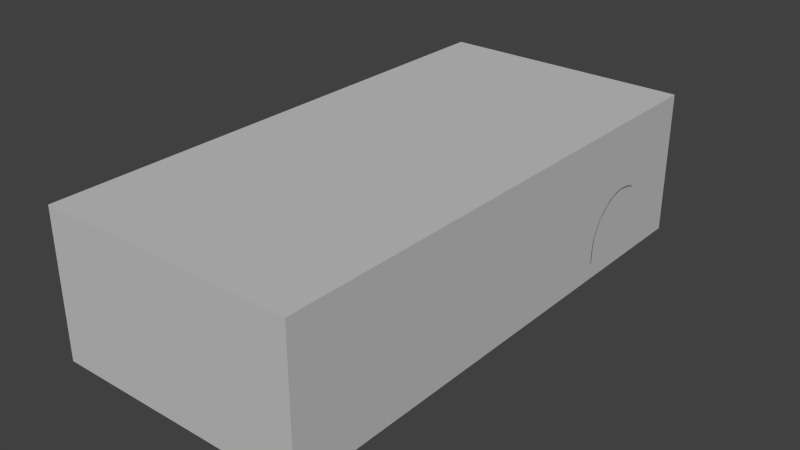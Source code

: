 # Source: car4.blend  (saved by Blender 2.79.0; exported with 4.5.12 LTS)
import bpy
from mathutils import Matrix  # noqa: F401  (used for matrix-valued properties, if any)

bpy.ops.wm.read_factory_settings(use_empty=True)
scene = bpy.context.scene
scene.name = 'Scene'

# ---- collections
col_collection_1 = bpy.data.collections.new('Collection 1'); scene.collection.children.link(col_collection_1)

# ---- materials (node trees are filled in below, after node groups)
mat_material___eeeeee = bpy.data.materials.new('Material [#eeeeee]')
mat_material___eeeeee.alpha_threshold = 0.0
mat_material___eeeeee.use_transparent_shadow = False
mat_material___eeeeee.diffuse_color = (0.5488, 0.5488, 0.5488, 1.0)
mat_material___eeeeee.roughness = 0.5
mat_other___ffff00 = bpy.data.materials.new('other [#FFFF00]')
mat_other___ffff00.alpha_threshold = 0.0
mat_other___ffff00.use_transparent_shadow = False
mat_other___ffff00.diffuse_color = (0.8, 0.7246, 0.3039, 1.0)
mat_other___ffff00.roughness = 0.5
mat_other___ffff00.specular_intensity = 0.0
mat_metal___dddddd = bpy.data.materials.new('metal [#dddddd]')
mat_metal___dddddd.alpha_threshold = 0.0
mat_metal___dddddd.use_transparent_shadow = False
mat_metal___dddddd.diffuse_color = (0.3335, 0.3708, 0.3931, 1.0)
mat_metal___dddddd.roughness = 0.5
mat_metal___dddddd.specular_intensity = 1.0

# ---- material node trees

# ---- world
world_world = bpy.data.worlds.new('World'); scene.world = world_world
world_world.color = (0.05088, 0.05088, 0.05088)
world_world.use_sun_shadow = False
world_world.sun_shadow_jitter_overblur = 0.0
world_world.cycles.sampling_method = 'NONE'
world_world.cycles.sample_map_resolution = 256

# ---- meshes
me_circle_000 = bpy.data.meshes.new('Circle.000')
me_circle_000.from_pydata([(-0.8789, -1.81, -0.1976), (-0.8789, -1.81, 0.7895), (-0.8789, 1.796, 0.7895), (-0.8789, 1.796, -0.1976), (0.8789, -1.81, -0.1976), (0.8789, -1.81, 0.7895), (0.8789, 1.796, 0.7895), (0.8789, 1.796, -0.1976)], [], [(1, 3, 0), (2, 6, 7), (2, 7, 3), (3, 7, 4), (3, 4, 0), (7, 6, 5), (7, 5, 4), (4, 5, 1), (4, 1, 0), (5, 6, 2), (1, 2, 3), (5, 2, 1)])
me_circle_000.materials.append(mat_material___eeeeee)
me_circle_000.materials.append(mat_other___ffff00)
me_circle_000.materials.append(mat_metal___dddddd)
me_circle_000.use_remesh_preserve_volume = False
me_circle_000.use_remesh_preserve_attributes = False
me_circle_000.use_mirror_vertex_groups = False
me_circle_000.auto_texspace = False
me_circle_000.update()
me_circle_001 = bpy.data.meshes.new('Circle.001')
me_circle_001.from_pydata([(0.8426, -0.9675, 0.3357), (0.8426, -1.108, 0.3363), (0.8426, -1.263, 0.2571), (0.8426, -1.323, 0.1885), (0.8222, -1.376, -0.1783), (0.8438, -0.6994, 0.04228), (0.8426, -0.7518, 0.1906), (0.8426, -0.8446, 0.2835), (0.8079, 0.5149, 0.3487), (-0.0001149, -0.9952, 0.3651), (-0.0005289, -1.245, 0.3225), (0.2924, -1.799, 0.05741), (0.8426, -1.371, 0.05535), (0.8752, 1.507, 0.1449), (0.8789, 0.8658, 0.04974), (0.8789, 1.438, 0.2416), (0.8789, 1.323, 0.314), (0.8789, 1.195, 0.3391), (0.8789, 0.961, 0.2353), (0.8789, 0.8863, 0.1262), (-3.822e-06, -0.2315, 0.691), (1.403e-06, 0.06542, 0.7716), (-5.145e-05, 0.2582, 0.7895), (-6.182e-06, 0.6516, 0.7649), (0.7769, 0.7884, 0.4044), (0.7554, -0.1748, 0.3434), (0.7824, 0.9996, 0.4272), (-1.465e-05, -1.81, 0.05629), (0.8789, 0.8606, -0.08541), (0.8489, 0.9355, 0.2613), (0.8457, 1.558, 0.06898), (0.7635, 0.2414, 0.356), (0.376, 0.06826, 0.7583), (0.7898, -1.476, -0.1774), (0.7656, -1.551, -0.1895), (-0.0004003, -1.453, 0.2755), (-0.0002718, -1.615, 0.229), (-0.0001432, -1.746, 0.1719), (0.2919, -0.9703, 0.3658), (0.2919, -1.238, 0.3236), (0.292, -1.447, 0.2755), (0.2921, -1.607, 0.229), (0.2923, -1.739, 0.1719), (0.8344, -1.376, -0.08966), (0.8438, -0.6927, -0.06798), (0.1242, -0.9952, 0.3651), (0.5923, -0.8018, 0.3658), (0.6812, -0.6576, 0.3658), (0.7226, -0.3965, 0.3527), (0.7915, -0.6576, 0.3527), (0.805, -0.8347, 0.3663), (0.7928, 0.5149, 0.3638), (0.8142, -0.1748, -0.06798), (0.8223, 0.2414, -0.06798), (0.7637, -0.5778, 0.3569), (0.7816, -0.3965, 0.3357), (0.7336, -0.1748, 0.351), (0.744, 0.2414, 0.3586), (0.7554, -0.3965, 0.3467), (0.7872, -0.5778, 0.3458), (0.7908, -0.9638, 0.3773), (0.8125, -0.9638, 0.3686), (0.8301, -0.9638, 0.3508), (0.7939, -1.111, 0.3682), (0.8164, -1.111, 0.3596), (0.8313, -1.111, 0.3499), (0.6885, -1.571, 0.1724), (0.7709, 0.5149, 0.3741), (0.7843, 0.2414, 0.3457), (0.7848, -0.8347, 0.3773), (0.7301, -0.9638, 0.3773), (0.7158, -1.111, 0.3682), (0.798, 0.6516, 0.379), (0.8377, -1.273, 0.2697), (0.8368, -1.399, 0.05632), (0.8268, -0.6823, 0.04415), (0.8266, -0.7374, 0.1999), (0.8286, -0.8347, 0.2974), (0.841, -0.6734, -0.06798), (0.8322, -0.6756, -0.0231), (0.837, -1.337, 0.1978), (0.8153, -1.411, -0.1783), (0.8279, -0.5778, -0.06798), (0.8197, -0.3965, -0.06798), (0.7951, 0.2414, 0.04922), (0.787, -0.1748, 0.04922), (0.7925, -0.3965, 0.04922), (0.8007, -0.5778, 0.04922), (0.8087, -0.6375, 0.04922), (0.8116, -0.7041, 0.2195), (0.833, -0.6275, -0.06798), (0.8166, -0.63, -0.0192), (0.7778, 0.05977, 0.3396), (0.7971, -0.1748, -0.0192), (0.8027, -0.3965, -0.0192), (0.8109, -0.5778, -0.0192), (0.8053, 0.2414, -0.0192), (0.6972, -1.596, 0.1466), (0.6237, -1.675, 0.1454), (0.6159, -1.639, 0.1706), (0.5886, -1.519, 0.2259), (-8.535e-05, -1.783, 0.1468), (0.2923, -1.776, 0.1468), (0.4885, -1.232, 0.314), (0.4929, -1.424, 0.2637), (-0.0002075, -1.681, 0.2033), (0.5104, -1.625, 0.2019), (0.2922, -1.673, 0.2033), (0.4885, -0.9782, 0.3614), (0.7181, -0.9638, 0.3735), (0.6951, -1.111, 0.3613), (0.7009, -0.9638, 0.3643), (0.688, -0.9638, 0.3614), (0.6736, -1.111, 0.3555), (0.2919, -0.9882, 0.3632), (0.4885, -1.111, 0.3481), (0.5013, -1.566, 0.223), (0.7963, -1.48, 0.129), (0.7872, -1.472, 0.1466), (0.6022, -1.574, 0.2019), (0.5196, -1.69, 0.1706), (0.2919, -1.113, 0.3434), (-0.0003219, -1.12, 0.3438), (0.7409, -0.8347, 0.3773), (0.7288, -0.8347, 0.376), (0.714, -0.8347, 0.3679), (0.7012, -0.8347, 0.3648), (0.7546, -0.7374, 0.3706), (0.7314, -0.7374, 0.3689), (0.7218, -0.7365, 0.367), (0.7703, -0.6576, 0.3638), (0.7761, -0.1748, 0.3352), (0.7918, 0.2414, 0.2135), (0.7836, -0.1748, 0.2033), (0.7891, -0.3965, 0.2069), (0.7974, -0.5778, 0.213), (0.4885, -0.8864, 0.3658), (0.3902, -0.9355, 0.3658), (0.7627, -0.6576, 0.3638), (0.5852, -1.23, 0.323), (0.5852, -1.111, 0.3487), (0.5883, -0.971, 0.3614), (0.5903, -0.8347, 0.366), (0.75, -0.5778, 0.3569), (0.741, -0.6576, 0.3648), (0.703, -0.5778, 0.3627), (0.6507, -0.7244, 0.3658), (0.1242, -0.2315, 0.691), (0.376, -0.2144, 0.691), (0.4743, -0.1765, 0.6884), (0.5984, 0.05977, 0.691), (0.6115, 0.2647, 0.6957), (0.8789, 0.8606, -0.06798), (0.8512, 0.837, 0.04922), (0.8592, 0.8301, -0.06798), (0.8547, 0.8301, -0.0192), (0.8322, 0.7884, 0.04922), (0.8472, 0.7884, -0.06798), (0.8363, 0.7884, -0.0192), (0.8146, 0.5149, -0.0192), (0.8044, 0.5149, 0.04922), (0.8316, 0.5149, -0.06798), (0.8011, 0.5149, 0.2135), (0.8289, 0.7884, 0.2135), (0.2919, -0.225, 0.691), (0.1242, 0.06542, 0.7716), (0.1241, 0.2582, 0.7895), (0.1241, 0.6516, 0.7653), (0.2919, 0.0719, 0.764), (0.2918, 0.2647, 0.7818), (0.2919, 0.6516, 0.7601), (0.378, 0.2647, 0.7705), (0.5143, 0.2647, 0.7389), (0.5095, 0.06317, 0.7308), (0.6131, 0.3898, 0.6924), (0.7805, 1.196, 0.4395), (0.8086, 0.9996, 0.4161), (0.8093, 1.196, 0.4289), (0.8347, 1.196, 0.402), (0.8466, 1.195, 0.3694), (0.8476, 1.334, 0.342), (0.8487, 1.454, 0.2629), (0.8225, -0.7051, -0.1663), (0.848, 0.8518, 0.1369), (0.8225, -0.7051, -0.1852), (0.8059, -0.6927, -0.1908), (0.8438, -0.7051, -0.08541), (0.8438, -0.7051, -0.06798), (0.8344, -1.364, -0.08966), (0.8427, -1.36, 0.05271), (0.8427, -0.8516, 0.2731), (0.8427, -0.7621, 0.1836), (0.8438, -0.7116, 0.04059), (0.8222, -1.364, -0.1783), (0.8427, -1.313, 0.1814), (0.833, 0.9071, 0.2892), (0.8325, 1.348, 0.3784), (0.8275, 1.48, 0.291), (0.7697, 1.348, 0.4399), (0.7967, 1.348, 0.4239), (0.8233, 1.348, 0.3975), (0.76, 1.48, 0.4351), (0.7887, 1.48, 0.4115), (0.8131, 1.48, 0.3749), (0.7495, 1.56, 0.4286), (0.7785, 1.564, 0.3955), (0.8012, 1.566, 0.3501), (0.8487, 1.536, 0.1452), (0.8716, 1.532, 0.06932), (0.679, 1.614, 0.4489), (0.378, 1.66, 0.4942), (0.378, 1.695, 0.4867), (1.091e-05, 1.673, 0.4992), (1.091e-05, 1.708, 0.4944), (0.779, 1.651, 0.1244), (0.8185, 1.566, 0.2751), (0.1242, 1.721, 0.3455), (0.5342, 1.652, 0.479), (0.8455, 1.537, -0.1513), (0.8297, 1.566, 0.1773), (0.6411, -0.4884, 0.461), (0.7467, 1.196, 0.4434), (0.7392, 1.348, 0.4467), (0.5311, 1.574, 0.4843), (-2.949e-05, 0.5149, 0.7819), (0.1241, 0.5149, 0.7819), (0.2919, 0.5149, 0.7742), (-4.047e-05, 0.3898, 0.7889), (0.2918, 0.3898, 0.7813), (0.1241, 0.3898, 0.7889), (-1.21e-06, -0.08303, 0.734), (0.1242, -0.08303, 0.734), (0.2919, -0.07656, 0.7302), (0.376, -0.07307, 0.7273), (0.6131, 0.5149, 0.6887), (0.378, 0.3898, 0.7699), (0.5134, 0.3898, 0.7404), (0.378, 0.5149, 0.7629), (0.5164, 0.5149, 0.7333), (0.613, 0.6516, 0.6791), (0.0, 0.7884, 0.7425), (0.1242, 0.7884, 0.7425), (0.6176, 0.7884, 0.6611), (0.5151, 0.6516, 0.7198), (0.5151, 0.7884, 0.6989), (0.2919, 0.7884, 0.7391), (0.378, 0.6516, 0.749), (0.378, 0.7884, 0.7298), (1.091e-05, 1.589, 0.504), (0.378, 1.579, 0.499), (0.6217, 1.196, 0.5211), (0.627, 1.48, 0.4736), (0.6256, 1.348, 0.4861), (0.6195, 0.9996, 0.5981), (0.5095, -0.06413, 0.7062), (0.7467, 0.9996, 0.433), (0.7467, 0.7884, 0.4107), (0.7467, 0.5149, 0.3765), (0.7598, 0.05977, 0.3484), (0.8031, 0.7884, 0.3934), (0.8182, 0.05977, -0.06798), (0.7402, 0.05977, 0.3523), (0.791, 0.05977, 0.04922), (0.8012, 0.05977, -0.0192), (0.7853, 0.05977, 0.2084), (0.7786, 1.545, -0.1536), (0.6035, -0.07365, 0.6377), (0.5151, 1.196, 0.5589), (0.7062, 1.559, 0.4519), (0.5151, 1.348, 0.5152), (0.5151, 0.9996, 0.6358), (0.5151, 1.48, 0.4944), (0.7304, 1.48, 0.4506), (0.6727, -0.4284, 0.4579), (0.5941, -0.3152, 0.5693), (0.6273, -0.264, 0.5661), (0.551, -0.1963, 0.6514), (0.5838, -0.1406, 0.6482), (0.694, -0.533, 0.3912), (0.6692, -0.6068, 0.3944), (0.7079, -0.5416, 0.3607), (0.5783, -0.07365, 0.6696), (0.5169, -0.175, 0.6745), (0.6428, 0.7884, 0.6292), (0.6655, 0.7884, 0.5758), (0.6652, 1.348, 0.4698), (0.6594, 1.196, 0.4909), (0.6412, 1.196, 0.5097), (0.6444, 0.9996, 0.5785), (0.6667, 0.9996, 0.5393), (0.729, 0.9996, 0.4411), (0.729, 0.7884, 0.4222), (0.7126, 0.9996, 0.4612), (0.7126, 0.7884, 0.453), (0.729, 1.196, 0.4472), (0.7216, 1.348, 0.4518), (0.7115, 1.196, 0.4542), (0.6236, 0.05977, 0.6591), (1.091e-05, 1.48, 0.5119), (0.378, 1.48, 0.5061), (0.6367, 0.2647, 0.6638), (0.6382, 0.3898, 0.6606), (0.6382, 0.5149, 0.6568), (0.6382, 0.6516, 0.6472), (0.1242, 1.706, 0.4936), (0.7931, 1.639, 0.01269), (0.1242, 1.671, 0.4994), (0.1242, 1.586, 0.5042), (0.2919, 1.665, 0.4972), (0.2919, 1.581, 0.502), (0.2919, 1.7, 0.4899), (0.8045, 1.616, 0.1543), (0.2919, 1.48, 0.5095), (0.6803, 1.48, 0.463), (0.1242, 1.48, 0.5111), (0.7266, 1.615, 0.4185), (0.7576, 1.617, 0.3754), (0.7782, 1.619, 0.3216), (0.7953, 1.619, 0.2521), (0.705, 1.649, 0.4087), (0.7321, 1.652, 0.3572), (0.7502, 1.654, 0.294), (0.7648, 1.655, 0.2232), (0.6245, 1.684, 0.4352), (0.6686, 1.683, 0.3973), (0.7016, 1.683, 0.3427), (0.7421, 1.68, 0.2047), (0.7259, 1.682, 0.2747), (0.5792, 1.686, 0.4604), (0.5349, 1.689, 0.4721), (0.627, 1.565, 0.4683), (0.5765, 1.65, 0.4654), (0.627, 1.613, 0.4616), (1.091e-05, 1.723, 0.3463), (0.3844, 1.71, 0.3386), (0.7584, 1.676, 0.107), (0.8205, 1.607, 0.04599), (0.7741, 1.664, -0.00138), (0.8031, 1.612, -0.1341), (0.8172, 1.575, -0.1454), (0.7889, 1.64, -0.1081), (0.2919, 1.715, 0.3419), (0.6058, -0.1555, 0.6168), (0.378, 1.728, 0.3087), (1.091e-05, 1.741, 0.3012), (0.2919, 1.733, 0.3049), (0.1242, 1.739, 0.3004), (0.6545, 1.647, 0.442), (0.378, 1.763, 0.2955), (1.091e-05, 1.78, 0.2838), (0.2919, 1.772, 0.2875), (0.1242, 1.778, 0.283), (0.5347, 1.737, 0.3305), (0.4618, 1.72, 0.319), (0.4606, 1.752, 0.3094), (0.378, 1.763, 0.107), (1.091e-05, 1.78, 0.1114), (0.2919, 1.772, 0.107), (0.1242, 1.778, 0.1106), (0.4467, 1.752, 0.107), (0.6666, 1.701, 0.107), (0.5153, 1.739, 0.107), (0.5336, 1.739, 0.2984), (0.6822, 1.694, 0.2747), (0.4593, 1.752, 0.2979), (0.378, 1.763, 0.2047), (0.4467, 1.752, 0.2047), (0.2919, 1.772, 0.2047), (1.091e-05, 1.78, 0.2047), (0.1242, 1.778, 0.2047), (0.6735, 1.697, 0.2047), (0.5238, 1.739, 0.2047), (0.6619, 1.704, -0.0473), (0.5153, 1.755, 0.005006), (0.378, 1.779, 0.02335), (1.091e-05, 1.796, 0.02688), (0.2919, 1.788, 0.02516), (0.1242, 1.794, 0.02626), (0.5153, 1.755, -0.01159), (0.378, 1.779, 0.006752), (1.091e-05, 1.796, 0.01029), (0.2919, 1.788, 0.008568), (0.1242, 1.794, 0.009667), (0.6619, 1.704, -0.0639), (0.4467, 1.77, 0.01677), (0.4467, 1.77, 0.0001706), (0.5919, 1.732, -0.01829), (0.5919, 1.732, -0.03489), (0.5956, 1.723, 0.107), (0.6076, 1.719, 0.2866), (0.6015, 1.721, 0.2047), (0.5153, 1.729, -0.01159), (0.378, 1.75, 0.006752), (1.091e-05, 1.767, 0.01029), (0.2919, 1.759, 0.008568), (0.1242, 1.765, 0.009667), (0.6619, 1.683, -0.0639), (0.4467, 1.742, 0.0001706), (0.5919, 1.706, -0.03489), (0.5192, 1.554, -0.1035), (0.3819, 1.554, -0.06714), (0.0, 1.554, -0.06714), (0.3819, 1.359, -0.1312), (0.128, 1.554, -0.06714), (0.6657, 1.554, -0.1459), (0.4505, 1.554, -0.07692), (0.5957, 1.554, -0.1294), (0.7752, 0.6516, 0.3901), (0.8066, -0.6576, 0.3376), (0.8237, 0.6516, -0.0192), (0.8385, 0.6516, -0.06798), (0.811, 0.6516, 0.2135), (0.8151, 0.6516, 0.04922), (0.7467, 0.6516, 0.3936), (0.729, 0.6516, 0.4071), (0.7126, 0.6516, 0.4404), (0.6609, 0.6516, 0.5938), (0.5352, 1.708, 0.3378), (0.5941, 1.718, 0.3562), (-0.0003792, 1.764, 0.1114), (0.2915, 1.756, 0.107), (0.1238, 1.763, 0.1106), (0.2915, 1.756, 0.2047), (-0.0003792, 1.764, 0.2047), (0.1238, 1.763, 0.2047), (0.8438, 1.547, -0.04232), (0.8214, 1.591, -0.0497), (0.7832, 1.655, -0.05472), (0.7982, 1.629, -0.05468), (0.8628, 1.537, -0.04101), (1.091e-05, 1.708, 0.4083), (0.5943, 1.695, 0.3612), (1.091e-05, 1.701, 0.4643), (0.385, 1.688, 0.4567), (0.3859, 1.695, 0.4006), (0.2919, 1.693, 0.4599), (0.2919, 1.7, 0.4038), (0.1242, 1.706, 0.4075), (0.1242, 1.699, 0.4636), (0.1461, -1.745, 0.1719), (0.1459, -1.613, 0.229), (0.1458, -1.452, 0.2755), (0.1457, -1.244, 0.3231), (0.1458, -1.119, 0.3436), (0.1461, -1.782, 0.1468), (0.146, -1.679, 0.2033), (0.6957, -1.638, -0.1891), (0.1462, -1.806, 0.05686), (0.1231, 0.7842, 0.7275), (0.0, 0.7842, 0.7275), (0.2909, 0.7842, 0.7241), (0.377, 0.7842, 0.7148), (0.514, 0.7842, 0.6839), (0.514, 1.192, 0.5439), (0.514, 1.344, 0.5002), (0.514, 0.9955, 0.6208), (0.514, 1.476, 0.4794), (0.2909, 1.476, 0.4945), (0.377, 1.476, 0.4911), (0.1231, 0.9955, 0.6685), (8.516e-07, 0.9955, 0.6685), (0.2909, 0.9955, 0.661), (0.377, 0.9955, 0.6518), (0.1231, 1.192, 0.5875), (8.516e-07, 1.192, 0.5875), (0.2909, 1.192, 0.5841), (0.377, 1.192, 0.5748), (0.1231, 1.344, 0.5246), (0.2909, 1.344, 0.5246), (8.516e-07, 1.344, 0.5246), (0.377, 1.344, 0.5195), (0.1231, 1.476, 0.4961), (-3.406e-06, 1.476, 0.4969), (-0.0001149, -0.9829, 0.353), (-3.822e-06, -0.2398, 0.6701), (0.2948, -0.9586, 0.3537), (0.1242, -0.9829, 0.353), (0.5871, -0.7947, 0.3537), (0.4861, -0.8771, 0.3537), (0.3904, -0.9248, 0.3537), (0.6439, -0.7194, 0.3537), (0.1242, -0.2398, 0.6701), (0.3766, -0.2232, 0.6701), (0.4723, -0.1863, 0.6701), (0.2948, -0.2335, 0.6701), (0.6345, -0.4898, 0.4463), (0.5888, -0.3212, 0.5517), (0.5469, -0.2055, 0.6315), (0.6619, -0.605, 0.3815), (0.5137, -0.1848, 0.6541), (0.729, 0.5149, 0.39), (0.716, -0.1748, 0.3597), (0.7226, 0.05977, 0.3619), (0.7274, 0.2414, 0.3709), (0.5895, -0.07365, 0.6377), (0.6588, -0.4284, 0.4579), (0.6133, -0.264, 0.5661), (0.68, -0.533, 0.3912), (0.6939, -0.5416, 0.3607), (0.6096, 0.05977, 0.6591), (0.6227, 0.2647, 0.6638), (0.6243, 0.3898, 0.6606), (0.6243, 0.5149, 0.6568), (0.5918, -0.1555, 0.6168), (0.7151, 0.5149, 0.39), (0.8284, -0.1748, -0.08541), (0.8366, 0.2414, -0.08541), (0.8459, -0.6734, -0.08541), (0.8422, -0.5778, -0.08541), (0.834, -0.3965, -0.08541), (0.8438, -0.6275, -0.08541), (0.8718, 0.8301, -0.08541), (0.8615, 0.7884, -0.08541), (0.8459, 0.5149, -0.08541), (0.8325, 0.05977, -0.08541), (0.8528, 0.6516, -0.08541), (0.8117, -0.1748, -0.1303), (0.8199, 0.2414, -0.1303), (0.8225, -0.6927, -0.1852), (0.8255, -0.5778, -0.1303), (0.8172, -0.3965, -0.1303), (0.8225, -0.6927, -0.1663), (0.8568, 0.8301, -0.1303), (0.8448, 0.7884, -0.1303), (0.8292, 0.5149, -0.1303), (0.8158, 0.05977, -0.1303), (0.836, 0.6516, -0.1303), (0.8071, -0.1748, -0.1663), (0.8153, 0.2414, -0.1663), (0.8209, -0.5778, -0.1663), (0.8127, -0.3965, -0.1663), (0.827, -0.6927, -0.1303), (0.8522, 0.8301, -0.1663), (0.8402, 0.7884, -0.1663), (0.8246, 0.5149, -0.1663), (0.8112, 0.05977, -0.1663), (0.8315, 0.6516, -0.1663), (0.8071, -0.1748, -0.1852), (0.8153, 0.2414, -0.1852), (0.8291, -0.6734, -0.1303), (0.8209, -0.5778, -0.1852), (0.8127, -0.3965, -0.1852), (0.8246, -0.6734, -0.1663), (0.8522, 0.8301, -0.1852), (0.8402, 0.7884, -0.1852), (0.8246, 0.5149, -0.1852), (0.8112, 0.05977, -0.1852), (0.8315, 0.6516, -0.1852), (0.8407, 0.8733, -0.1908), (0.8407, 0.8606, -0.1908), (0.8593, 0.8606, -0.1852), (0.8438, -0.6927, -0.08541), (0.8246, -0.6734, -0.1852), (0.8059, -0.6734, -0.1908), (0.8039, -0.6275, -0.1908), (0.7968, -0.3965, 0.3206), (0.8023, -0.5778, 0.3307), (0.7994, 0.2414, 0.3306), (0.8132, 0.6516, 0.3639), (0.793, 0.05977, 0.3244), (0.7912, -0.1748, 0.3201), (0.8182, 0.7884, 0.3783), (0.8159, 0.5149, 0.3272), (0.8146, -0.6576, 0.3161), (0.8047, -0.3965, 0.2991), (0.8103, -0.5778, 0.3092), (0.8063, 0.2414, 0.3091), (0.8211, 0.6516, 0.3424), (0.7998, 0.05977, 0.303), (0.7981, -0.1748, 0.2986), (0.8261, 0.7884, 0.3568), (0.8111, 0.5149, 0.3018), (0.8131, -0.6576, 0.2888), (0.7999, -0.3965, 0.2736), (0.8085, -0.5778, 0.2838), (0.8026, 0.2414, 0.2837), (0.8191, 0.6516, 0.3169), (0.7961, 0.05977, 0.2775), (0.7944, -0.1748, 0.2731), (0.8257, 0.7884, 0.3313), (0.8201, -0.8347, 0.3512), (0.8281, -0.8347, 0.3297), (0.8249, 1.196, 0.4172), (0.8237, 0.9996, 0.401), (0.8316, 0.9996, 0.3795), (0.8789, 1.031, 0.2913), (0.8482, 1.021, 0.3267), (0.8343, 1.001, 0.3606), (0.8789, 1.105, 0.3243), (0.8475, 1.097, 0.3577), (0.8348, 1.086, 0.3931), (0.8427, -1.255, 0.2476), (0.8427, -1.105, 0.3241), (0.8427, -0.97, 0.3235), (0.8055, -0.7051, -0.1908), (0.8055, -0.7051, -0.1663), (0.8055, -0.7051, -0.1303), (0.8055, -0.7051, -0.08541), (0.8055, -0.7051, -0.06798), (0.8001, -1.364, -0.08966), (0.8044, -1.36, 0.05271), (0.8044, -0.8516, 0.2731), (0.8044, -0.7621, 0.1836), (0.8055, -0.7116, 0.04059), (0.8044, -1.364, -0.1783), (0.8044, -1.313, 0.181), (0.8044, -1.255, 0.2475), (0.8044, -1.105, 0.3241), (0.8044, -0.97, 0.3235), (0.8754, 1.49, 0.1415), (0.8789, 0.8782, 0.05085), (0.8789, 1.424, 0.2337), (0.8789, 1.314, 0.3027), (0.8789, 1.192, 0.3266), (0.8789, 0.969, 0.2277), (0.8789, 0.8978, 0.1238), (0.8789, 0.8733, -0.08541), (0.8789, 0.8733, -0.06798), (0.872, 1.513, 0.06932), (0.8471, 1.518, -0.1513), (0.8635, 1.518, -0.04101), (0.8593, 0.8606, -0.1663), (0.8639, 0.8606, -0.1303), (0.8789, 1.036, 0.2811), (0.8789, 1.106, 0.3125), (0.2924, -1.774, 0.04394), (-1.465e-05, -1.785, 0.0428), (0.1462, -1.781, 0.04339), (0.5096, -1.736, 0.0421), (0.6916, -1.611, 0.04163), (0.618, -1.676, 0.04163), (0.7526, -1.544, -0.1775), (0.6895, -1.627, -0.1775), (0.1462, -1.795, -0.1899), (-1.465e-05, -1.799, -0.1905), (0.5096, -1.751, -0.1901), (0.2924, -1.788, -0.1894), (0.6218, -1.702, -0.1891), (0.8426, -1.376, -0.1901), (0.8072, -1.486, -0.1896), (0.8368, -1.411, -0.1901), (0.8427, -1.364, -0.1901), (0.5096, -1.736, -0.1749), (-1.465e-05, -1.784, -0.1753), (0.1462, -1.78, -0.1747), (0.4088, -1.432, 0.257), (0.3941, -1.593, 0.2189), (0.2924, -1.773, -0.1742), (0.6209, -1.692, -0.1749), (0.7656, -1.551, -0.1968), (0.6957, -1.638, -0.1965), (0.1462, -1.795, -0.1971), (-1.465e-05, -1.799, -0.1976), (0.5096, -1.751, -0.1972), (0.2924, -1.788, -0.1965), (0.6218, -1.702, -0.1964), (0.8426, -1.376, -0.1972), (0.8072, -1.486, -0.1969), (0.8368, -1.411, -0.1972), (0.8427, -1.364, -0.1972), (-5.935e-05, -0.6114, 0.5189), (0.3835, -0.574, 0.5192), (0.1242, -0.6114, 0.5189), (0.2948, -0.5961, 0.5192), (0.5203, -0.4985, 0.5103), (0.8384, 0.8602, 0.2135), (-5e-05, -1.801, 0.1295), (0.3943, -1.778, 0.1288), (0.3941, -1.659, 0.2027), (0.3942, -1.762, 0.1461), (0.3942, -1.725, 0.1713), (0.3902, -1.235, 0.3236), (0.3902, -1.112, 0.3457), (0.3902, -0.9832, 0.3623), (0.3943, -1.785, 0.1168), (0.2924, -1.792, 0.1295), (0.6271, -1.691, 0.1281), (0.759, -1.111, 0.3717), (0.7605, -0.9638, 0.3808), (0.5248, -1.727, 0.1454), (0.7628, -0.8347, 0.3808), (0.8044, -1.364, -0.1972), (0.5096, -1.683, -0.1972), (0.1462, -1.801, 0.1295), (0.3915, -1.764, 0.04394), (0.401, -1.775, -0.1897), (0.401, -1.76, -0.1745), (0.5273, -1.75, 0.116), (0.6284, -1.697, 0.1163), (0.7656, -1.483, -0.1968), (0.527, -1.743, 0.1281), (0.401, -1.775, -0.1969), (0.1462, -1.728, -0.1971), (-1.465e-05, -1.731, -0.1976), (0.2924, -1.721, -0.1965), (0.401, -1.708, -0.1969), (0.1242, 1.739, 0.3004), (0.2919, 1.733, 0.3049), (1.091e-05, 1.741, 0.3012), (0.4318, 1.688, 0.4567), (0.5923, 1.681, 0.4225), (0.6216, 1.68, 0.3974), (0.5623, 1.682, 0.4393), (0.5329, 1.684, 0.447), (0.4306, 1.709, 0.3386), (0.4845, 1.705, 0.3455), (0.5331, 1.697, 0.3579), (0.5723, 1.688, 0.3735), (0.4312, 1.695, 0.4006), (0.7885, -0.1748, -0.1908), (0.7967, 0.2414, -0.1908), (0.8023, -0.5778, -0.1908), (0.794, -0.3965, -0.1908), (0.8216, 0.7884, -0.1908), (0.806, 0.5149, -0.1908), (0.7926, 0.05977, -0.1908), (0.8128, 0.6516, -0.1908), (0.8225, -0.6275, -0.1852), (0.8225, -0.6275, -0.1663), (0.8271, -0.6275, -0.1303), (0.6957, -1.57, -0.1965), (0.8326, 1.49, 0.1415), (0.6218, -1.634, -0.1964), (0.836, 0.8782, 0.05085), (0.7952, -1.408, -0.1972), (0.836, 1.424, 0.2337), (0.836, 1.314, 0.3027), (0.836, 1.192, 0.3266), (0.836, 0.969, 0.2277), (0.836, 0.8978, 0.1238), (0.836, 0.8733, -0.06798), (0.8291, 1.513, 0.06932), (0.8042, 1.518, -0.1551), (0.8207, 1.518, -0.04101), (0.836, 0.8733, -0.1663), (0.836, 1.036, 0.2811), (0.836, 1.106, 0.3125), (0.8336, 0.8301, -0.1908), (0.6992, -0.3965, 0.3601), (0.7672, 0.3781, 0.365), (0.7886, 0.3781, 0.3548), (0.7998, 0.3781, 0.04922), (0.827, 0.3781, -0.06798), (0.7964, 0.3781, 0.2135), (0.81, 0.3781, -0.0192), (0.7467, 0.3781, 0.3675), (0.729, 0.3781, 0.3805), (0.8413, 0.3781, -0.08541), (0.8245, 0.3781, -0.1303), (0.82, 0.3781, -0.1663), (0.82, 0.3781, -0.1852), (0.8037, 0.3781, 0.3397), (0.8111, 0.3781, 0.3182), (0.8069, 0.3781, 0.2927), (0.8013, 0.3781, -0.1908), (0.7134, 0.2414, 0.3709), (0.702, -0.1748, 0.3597), (0.7086, 0.05977, 0.3619), (0.7151, 0.3781, 0.3805), (0.7208, 0.5832, 0.4084), (0.6495, 0.5832, 0.6341), (0.6986, 0.6516, 0.4404), (0.6469, 0.6516, 0.5938), (0.7068, 0.5832, 0.4084), (0.6356, 0.5832, 0.6341), (0.8022, -1.483, 0.117), (0.7516, -1.567, 0.117), (0.7082, -1.621, 0.117), (0.8426, -1.355, 0.1146), (0.8427, -1.344, 0.1101), (0.8044, -1.344, 0.11), (0.7034, -1.611, 0.129), (0.7252, -1.526, 0.1724), (0.5852, -1.401, 0.2673), (0.737, -1.548, 0.1466), (0.7453, -1.56, 0.129), (0.8124, -1.401, 0.172), (0.8009, -1.292, 0.2774), (0.8234, -1.283, 0.2757), (0.8023, -1.39, 0.2055), (0.766, -1.315, 0.2723), (0.7674, -1.434, 0.2055), (0.6748, -1.52, 0.2038), (0.8426, -1.2, 0.3021), (0.8351, -1.207, 0.3156), (0.8427, -1.195, 0.2911), (0.8044, -1.195, 0.2911), (0.7977, -1.216, 0.3312), (0.8202, -1.212, 0.3263), (0.7628, -1.221, 0.3289), (0.7102, -1.348, 0.2711), (0.707, -1.225, 0.3276), (0.7109, -1.415, 0.2375), (0.7421, -1.554, 0.04163), (0.7896, -1.481, 0.04163), (0.2922, -1.607, 0.2122), (0.3432, -1.666, 0.203), (0.3432, -1.6, 0.216), (0.3903, -1.235, 0.3058), (0.3578, -1.439, 0.2508), (0.4412, -1.232, 0.3108), (0.8111, -1.372, 0.2055), (0.8278, -1.351, 0.2038), (0.8022, -1.483, 0.05632), (0.7516, -1.567, 0.05632), (0.7082, -1.621, 0.05632), (0.8153, -1.411, -0.08966), (0.7898, -1.476, -0.08877), (0.6895, -1.627, -0.08888), (0.7526, -1.544, -0.08888), (0.1462, -1.78, -0.08611), (-1.465e-05, -1.784, -0.08664), (0.401, -1.76, -0.08593), (0.2924, -1.773, -0.08557), (0.5096, -1.736, -0.08629), (0.6209, -1.692, -0.08629), (0.8367, -1.371, 0.04065), (0.8285, -1.376, -0.08966), (0.8253, -1.399, 0.04163), (0.8368, -1.382, 0.1156), (0.8278, -1.392, 0.1438), (0.827, -0.7051, -0.1303), (0.1462, -1.806, 0.1168), (-1.465e-05, -1.81, 0.1163), (0.2924, -1.799, 0.1174), (0.6284, -1.697, 0.05632), (0.5273, -1.75, 0.05602), (0.3943, -1.785, 0.05679), (0.8593, 0.8733, -0.1852), (0.8593, 0.8733, -0.1663), (0.8639, 0.8733, -0.1303), (-1.463e-05, -1.364, -0.1976), (0.3819, -1.364, -0.1969), (0.6957, -1.364, -0.1965), (0.5793, -1.364, -0.1969), (-1.463e-05, -0.7051, -0.1976), (0.3819, -0.7051, -0.1969), (0.5792, -0.7051, -0.1964), (-1.463e-05, -0.1748, -0.1976), (0.3819, -0.1748, -0.1969), (0.5792, -0.1748, -0.1964), (-1.463e-05, 0.3781, -0.1976), (0.3819, 0.3781, -0.1969), (0.5792, 0.3781, -0.1964), (-1.463e-05, 0.8733, -0.1976), (0.5792, 0.8733, -0.1964), (0.0, 1.359, -0.1312), (0.3819, 1.124, -0.166), (0.0, 1.124, -0.166), (0.3819, 0.8733, -0.1976), (0.5792, 1.124, -0.1649), (0.5792, 1.359, -0.1301), (0.5792, 1.49, 0.1358), (0.5792, 0.8782, 0.04517), (0.5792, 1.424, 0.228), (0.5792, 1.314, 0.297), (0.5792, 1.192, 0.3209), (0.5792, 0.969, 0.222), (0.5792, 0.8978, 0.1181), (0.5792, 0.8733, -0.07367), (0.5792, 1.513, 0.06364), (0.5792, 1.518, -0.1298), (0.5792, 1.518, -0.04669), (0.5792, 1.036, 0.2754), (0.5792, 1.106, 0.3068), (0.7378, -0.5425, 0.3795), (0.7287, -0.4976, 0.4081), (0.7426, -0.5062, 0.3776), (0.7524, -0.5539, 0.3801), (0.7371, -0.4786, 0.4281), (0.7605, -0.4929, 0.3768), (0.82, -0.5088, 0.3789), (0.8049, -0.4342, 0.4264), (0.828, -0.4485, 0.3756), (0.8341, -0.4505, 0.3937), (0.2924, -1.758, 0.04394), (-1.465e-05, -1.769, 0.0428), (0.1462, -1.765, 0.04339), (0.5096, -1.72, 0.0421), (0.6916, -1.595, 0.04163), (0.618, -1.66, 0.04163), (0.3915, -1.748, 0.04394), (0.7421, -1.538, 0.04163), (0.7224, -1.522, 0.1724), (0.6895, -1.611, -0.08888), (0.7526, -1.528, -0.08888), (0.1462, -1.764, -0.08611), (-1.465e-05, -1.768, -0.08664), (0.401, -1.744, -0.08593), (0.2924, -1.757, -0.08557), (0.5096, -1.72, -0.08629), (0.6209, -1.676, -0.08629), (0.7617, -1.427, 0.2055), (0.7096, -1.488, 0.2038), (0.7722, -1.453, 0.1826), (0.7676, -1.47, 0.1724), (0.7623, -1.464, 0.1724), (0.7665, -1.446, 0.1826), (0.7743, -1.461, 0.1729), (0.5792, -1.035, -0.1967), (0.5793, -0.7051, -0.1659), (0.5793, -0.7051, -0.1299), (0.5793, -0.7051, -0.08505), (0.5793, -0.7051, -0.06762), (0.5793, -1.364, -0.08929), (0.5793, -1.36, 0.05307), (0.5793, -0.8516, 0.2735), (0.5793, -0.7621, 0.184), (0.5793, -0.7116, 0.04095), (0.5793, -1.364, -0.178), (0.5793, -1.313, 0.1813), (0.5793, -1.255, 0.2479), (0.5793, -1.105, 0.3244), (0.5793, -0.97, 0.3239), (0.5793, -1.344, 0.1104), (0.5793, -1.195, 0.2914), (0.3316, -1.384, 0.264), (0.3008, -1.513, 0.2321), (0.3007, -1.513, 0.2561), (0.3316, -1.384, 0.2898), (0.3021, -1.381, 0.2906), (0.2921, -1.447, 0.2755)], [], [(445, 439, 42, 107), (441, 440, 41, 40), (442, 441, 40, 39), (54, 130, 49, 59), (69, 60, 61, 50), (263, 93, 52, 260), (127, 69, 130), (258, 31, 57, 261), (739, 31, 68, 740), (24, 407, 72, 259), (61, 60, 63, 64), (62, 61, 64, 65), (31, 258, 92, 68), (667, 674, 687, 690), (677, 678, 70, 71), (407, 67, 51, 72), (62, 65, 1, 0), (783, 1, 65, 784), (5, 44, 79, 75), (0, 7, 77, 62), (157, 410, 515, 512), (7, 6, 76, 77), (6, 5, 75, 76), (3, 2, 73, 80), (94, 95, 82, 83), (93, 94, 83, 52), (133, 134, 86, 85), (134, 135, 87, 86), (264, 133, 85, 262), (75, 79, 91, 88), (79, 78, 90, 91), (76, 75, 88, 89), (26, 24, 259, 176), (85, 86, 94, 93), (86, 87, 95, 94), (262, 85, 93, 263), (95, 87, 88, 91), (131, 55, 555, 560), (89, 88, 135), (690, 687, 688, 676), (103, 104, 773, 139), (106, 120, 99, 119), (99, 98, 97, 66), (679, 690, 676, 98), (439, 444, 102, 42), (796, 670, 668), (796, 42, 670), (440, 445, 107, 41), (673, 114, 121, 672), (71, 70, 109, 110), (797, 646, 645, 799), (139, 140, 115, 103), (775, 766, 765, 117), (670, 669, 679, 120), (669, 667, 690, 679), (116, 106, 119, 100), (672, 121, 39, 671), (45, 122, 443), (141, 108, 115, 140), (45, 121, 114), (45, 9, 122), (45, 114, 38), (442, 443, 122, 10), (112, 111, 125, 126), (111, 109, 124, 125), (109, 70, 123, 124), (126, 125, 128, 129), (678, 60, 69, 680), (130, 69, 50, 49), (92, 131, 560, 559), (88, 87, 135), (136, 137, 108), (137, 38, 114), (137, 114, 673), (112, 141, 140, 113), (774, 775, 117, 118), (781, 894, 898, 776, 779), (120, 679, 98, 99), (100, 773, 104, 116), (136, 141, 142), (136, 108, 141), (126, 142, 141, 112), (46, 136, 142), (126, 46, 142), (130, 138, 127), (54, 138, 130), (126, 129, 46), (129, 47, 146), (129, 128, 144), (145, 143, 280), (47, 129, 144), (46, 129, 146), (143, 145, 47, 144), (58, 143, 54), (25, 56, 48, 58), (152, 155, 154), (152, 14, 153, 155), (154, 155, 158, 157), (155, 153, 156, 158), (411, 162, 160, 412), (743, 741, 160, 162), (744, 742, 161, 159), (741, 744, 159, 160), (230, 231, 165, 21), (21, 165, 166, 22), (224, 225, 167, 23), (231, 232, 168, 165), (165, 168, 169, 166), (225, 226, 170, 167), (32, 168, 232, 233), (171, 169, 168, 32), (151, 172, 173, 150), (172, 171, 32, 173), (277, 282, 276), (233, 232, 164, 148), (258, 25, 131, 92), (26, 176, 177, 175), (19, 18, 29, 183), (588, 17, 179, 589), (5, 6, 191, 192), (16, 15, 181, 180), (17, 16, 180, 179), (14, 19, 183, 153), (6, 7, 190, 191), (2, 3, 194, 591), (783, 2, 591, 785), (0, 1, 592, 593), (43, 4, 193, 188), (768, 12, 189, 769), (44, 5, 192, 187), (7, 0, 593, 190), (29, 665, 183), (570, 579, 587, 584), (163, 665, 195), (180, 181, 197, 196), (29, 195, 665), (163, 183, 665), (179, 180, 196, 178), (589, 179, 178, 590), (412, 409, 158, 156), (409, 410, 157, 158), (175, 177, 199, 198), (199, 582, 200), (198, 199, 202, 201), (199, 200, 203, 202), (196, 200, 178), (201, 202, 205, 204), (202, 203, 206, 205), (13, 208, 30, 207), (15, 13, 207, 181), (306, 304, 213, 212), (203, 196, 197), (206, 203, 197, 215), (203, 200, 196), (197, 181, 207, 219), (215, 197, 219), (279, 278, 273, 220), (220, 273, 275, 274), (175, 198, 222, 221), (26, 255, 256, 24), (204, 315, 209, 268), (229, 166, 169, 228), (166, 229, 227, 22), (225, 229, 228, 226), (229, 225, 224, 227), (147, 164, 232, 231), (20, 147, 231, 230), (171, 172, 236, 235), (169, 171, 235, 228), (235, 236, 238, 237), (236, 174, 234, 238), (228, 235, 237, 226), (172, 151, 174, 236), (23, 167, 241, 240), (226, 237, 246, 170), (238, 234, 239, 243), (243, 239, 242, 244), (167, 170, 245, 241), (243, 244, 247, 246), (238, 243, 246, 237), (148, 149, 233), (170, 246, 247, 245), (308, 306, 307, 309), (309, 307, 314, 312), (210, 249, 223, 217), (282, 277, 254), (175, 221, 255, 26), (201, 204, 268, 272), (313, 272, 268), (84, 262, 263, 96), (132, 264, 262, 84), (25, 258, 261, 56), (96, 263, 260, 53), (58, 54, 59, 55), (150, 281, 266, 297), (306, 212, 248, 307), (250, 267, 270, 253), (250, 252, 269, 267), (242, 253, 270, 244), (458, 470, 454, 456), (198, 201, 272, 222), (274, 275, 277, 276), (150, 254, 281), (47, 145, 278, 279), (47, 279, 146), (280, 278, 866, 867), (149, 254, 233), (149, 282, 254), (254, 277, 281), (173, 32, 233, 254), (407, 413, 257, 67), (242, 283, 288, 253), (283, 284, 289, 288), (253, 288, 287, 250), (288, 289, 286, 287), (285, 287, 286), (292, 296, 286, 289), (256, 255, 290, 291), (291, 290, 292, 293), (284, 293, 292, 289), (255, 221, 294, 290), (286, 296, 285), (221, 222, 295, 294), (222, 272, 295), (296, 295, 285), (295, 313, 285), (292, 290, 294, 296), (223, 249, 299, 271), (239, 234, 302, 303), (234, 174, 301, 302), (174, 151, 300, 301), (151, 150, 297, 300), (242, 239, 303, 283), (304, 306, 308, 310), (245, 247, 451, 450), (270, 267, 453, 455), (247, 244, 452, 451), (244, 270, 455, 452), (299, 312, 457, 458), (241, 245, 450, 448), (267, 269, 454, 453), (312, 314, 471, 457), (271, 299, 458, 456), (240, 241, 448, 449), (314, 298, 472, 471), (249, 309, 312, 299), (307, 248, 298, 314), (210, 211, 310, 308), (425, 30, 208), (210, 308, 309, 249), (294, 295, 296), (287, 252, 250), (295, 272, 313), (206, 215, 318, 317), (204, 205, 316, 315), (205, 206, 317, 316), (317, 318, 322, 321), (315, 316, 320, 319), (316, 317, 321, 320), (209, 315, 319), (326, 327, 321, 322), (321, 327, 325, 320), (320, 325, 324, 319), (324, 323, 319), (319, 323, 347), (211, 210, 217, 329), (251, 313, 268, 330), (271, 251, 330, 223), (268, 209, 330), (330, 332, 223), (328, 329, 217, 331), (328, 331, 323), (332, 209, 347), (330, 209, 332), (332, 331, 223), (223, 331, 217), (322, 318, 311, 214), (214, 311, 336, 305), (437, 436, 341, 216), (30, 219, 207), (335, 214, 305, 337), (318, 215, 219, 311), (326, 322, 214, 335), (430, 437, 216, 333), (436, 434, 334, 341), (311, 219, 30, 336), (428, 338, 340), (428, 426, 339, 338), (426, 425, 218, 339), (266, 281, 277), (277, 275, 342), (266, 277, 342), (345, 343, 348, 350), (344, 346, 351, 349), (346, 345, 350, 351), (331, 332, 347), (323, 331, 347), (343, 353, 354, 348), (209, 319, 347), (367, 365, 355, 357), (369, 367, 422, 424), (368, 369, 424, 423), (325, 363, 389), (390, 389, 363, 370), (371, 361, 359, 366), (341, 334, 343, 697), (362, 354, 352), (364, 354, 362), (348, 354, 364), (327, 363, 325), (366, 359, 355, 365), (364, 366, 365, 348), (362, 371, 366, 364), (388, 390, 370, 360), (351, 350, 367, 369), (349, 351, 369, 368), (350, 348, 365, 367), (326, 370, 363, 327), (335, 360, 370, 326), (356, 358, 377, 375), (358, 357, 376, 377), (357, 355, 374, 376), (376, 374, 379, 381), (375, 377, 382, 380), (377, 376, 381, 382), (384, 385, 379, 374), (373, 378, 385, 384), (386, 387, 378, 373), (372, 383, 387, 386), (359, 361, 373, 384), (361, 371, 390, 388), (371, 362, 389, 390), (361, 388, 386, 373), (386, 388, 360, 372), (372, 360, 337), (427, 340, 372), (372, 340, 383), (387, 383, 396, 398), (378, 387, 398, 391), (385, 378, 391, 397), (381, 379, 392, 394), (380, 382, 395, 393), (382, 381, 394, 395), (379, 385, 397, 392), (396, 340, 338), (396, 383, 340), (398, 396, 404, 406), (391, 398, 406, 399), (397, 391, 399, 405), (394, 392, 400), (393, 395, 403, 401), (394, 403, 395), (392, 397, 405, 400), (218, 265, 339), (339, 265, 338), (265, 404, 338), (396, 338, 404), (82, 95, 91, 90), (24, 256, 413, 407), (159, 161, 410, 409), (160, 159, 409, 412), (163, 411, 412, 156), (25, 58, 55, 131), (284, 416, 415, 293), (413, 256, 291, 414), (414, 291, 293, 415), (283, 303, 416, 284), (355, 359, 384, 374), (418, 325, 389), (362, 418, 389), (438, 435, 436, 437), (324, 325, 418), (435, 433, 434, 436), (287, 285, 252), (432, 438, 437, 430), (423, 424, 421, 419), (424, 422, 420, 421), (336, 30, 425, 426), (367, 357, 420, 422), (358, 356, 419, 421), (357, 358, 421, 420), (305, 336, 426, 428), (337, 305, 428, 427), (218, 425, 429), (425, 208, 429), (323, 324, 701, 700), (328, 323, 700, 702), (352, 418, 362), (418, 431, 324), (352, 417, 431, 418), (329, 328, 702, 703), (329, 703, 699), (353, 343, 704), (417, 353, 705), (310, 211, 433, 435), (431, 417, 706, 707), (450, 451, 462, 461), (39, 121, 443, 442), (36, 105, 445, 440), (37, 101, 444, 439), (10, 35, 441, 442), (35, 36, 440, 441), (105, 37, 439, 445), (447, 27, 626, 627), (448, 450, 461, 459), (449, 448, 459, 460), (451, 452, 455, 462), (461, 462, 466, 465), (459, 461, 465, 463), (460, 459, 463, 464), (462, 455, 453, 466), (465, 466, 470, 468), (463, 465, 468, 467), (464, 463, 467, 469), (466, 453, 454, 470), (467, 471, 472, 469), (251, 252, 285, 313), (251, 271, 269, 252), (457, 468, 470, 458), (467, 468, 457, 471), (136, 46, 477, 478), (164, 147, 481, 484), (220, 274, 486, 485), (9, 45, 476, 473), (137, 136, 478, 479), (276, 282, 489, 487), (149, 148, 482, 483), (147, 20, 474, 481), (274, 276, 487, 486), (46, 146, 480, 477), (146, 279, 488, 480), (38, 137, 479, 475), (279, 220, 485, 488), (282, 149, 483, 489), (45, 38, 475, 476), (148, 164, 484, 482), (662, 660, 473, 476), (484, 663, 661, 482), (485, 486, 477), (480, 488, 477), (477, 488, 485), (664, 487, 489), (663, 475, 479, 661), (481, 474, 660, 662), (486, 664, 477), (478, 664, 661), (663, 662, 476, 475), (484, 481, 662, 663), (486, 487, 664), (664, 483, 661), (413, 414, 490, 257), (297, 266, 494, 499), (278, 280, 498, 497), (56, 491, 738, 48), (261, 492, 491, 56), (57, 493, 492, 261), (301, 300, 500, 501), (745, 746, 493, 57), (273, 278, 497, 495), (275, 273, 495, 496), (280, 48, 738, 498), (300, 297, 499, 500), (266, 342, 503, 494), (302, 301, 501, 502), (342, 275, 496, 503), (79, 44, 78), (53, 260, 514, 506), (742, 53, 506, 747), (410, 161, 513, 515), (154, 157, 512, 511), (82, 90, 510, 508), (90, 78, 507, 510), (52, 83, 509, 505), (83, 82, 508, 509), (260, 52, 505, 514), (512, 515, 526, 523), (506, 514, 525, 517), (747, 506, 517, 748), (515, 513, 524, 526), (511, 512, 523, 522), (553, 552, 518, 185), (518, 521, 182, 184), (505, 509, 520, 516), (509, 508, 519, 520), (514, 505, 516, 525), (523, 526, 536, 533), (517, 525, 535, 528), (748, 517, 528, 749), (526, 524, 534, 536), (522, 523, 533, 532), (719, 510, 507, 539), (539, 507, 551, 531), (516, 520, 530, 527), (520, 519, 529, 530), (525, 516, 527, 535), (533, 536, 547, 544), (528, 535, 546, 538), (749, 528, 538, 750), (536, 534, 545, 547), (532, 533, 544, 543), (554, 717, 552, 553), (718, 719, 539, 542), (527, 530, 541, 537), (530, 529, 540, 541), (535, 527, 537, 546), (550, 549, 548, 828), (28, 622, 830, 616), (829, 548, 830), (154, 511, 28, 152), (717, 718, 542, 552), (542, 539, 531, 521), (552, 542, 521, 518), (507, 78, 44, 551), (521, 531, 821, 182), (531, 551, 186, 821), (551, 44, 187, 186), (739, 745, 57, 31), (144, 138, 54, 143), (125, 124, 128), (124, 123, 127, 128), (128, 127, 138, 144), (48, 280, 58), (143, 58, 280), (123, 680, 69, 127), (740, 68, 557, 751), (59, 49, 408, 556), (55, 59, 556, 555), (259, 72, 558, 561), (72, 51, 8, 558), (68, 92, 559, 557), (560, 555, 564, 569), (559, 560, 569, 568), (751, 557, 566, 752), (556, 408, 563, 565), (558, 8, 562, 567), (561, 558, 567, 570), (555, 556, 565, 564), (557, 559, 568, 566), (569, 564, 573, 578), (568, 569, 578, 577), (752, 566, 575, 753), (565, 563, 572, 574), (567, 562, 571, 576), (570, 567, 576, 579), (564, 565, 574, 573), (566, 568, 577, 575), (264, 132, 575, 577), (162, 411, 576, 571), (135, 574, 572, 89), (743, 162, 571, 753), (578, 133, 264, 577), (411, 163, 579, 576), (578, 573, 134, 133), (135, 134, 573, 574), (49, 50, 580, 408), (408, 580, 581, 563), (77, 581, 62), (581, 580, 62), (62, 580, 61), (61, 580, 50), (563, 581, 77, 572), (572, 77, 89), (77, 76, 89), (582, 199, 177), (582, 178, 200), (163, 195, 579), (579, 195, 587), (561, 570, 584, 583), (259, 561, 583, 176), (29, 586, 587, 195), (18, 585, 586, 29), (177, 176, 583, 582), (586, 585, 588, 589), (178, 582, 590), (590, 584, 587), (586, 589, 590, 587), (582, 583, 590), (584, 590, 583), (11, 447, 627, 625), (192, 191, 602, 603), (191, 190, 601, 602), (591, 194, 605, 606), (785, 591, 606, 786), (593, 592, 607, 608), (188, 193, 604, 599), (711, 540, 717, 554), (187, 192, 603, 598), (190, 593, 608, 601), (185, 518, 184, 594), (186, 187, 598, 597), (17, 588, 624, 613), (730, 616, 830), (548, 730, 830), (16, 17, 613, 612), (15, 16, 612, 611), (19, 14, 610, 615), (585, 18, 614, 623), (218, 429, 620, 619), (14, 152, 617, 610), (13, 15, 611, 609), (152, 28, 616, 617), (208, 13, 609, 618), (18, 19, 615, 614), (429, 208, 618, 620), (588, 585, 623, 624), (446, 34, 631, 632), (193, 4, 638, 641), (4, 81, 640, 638), (81, 33, 639, 640), (33, 631, 34, 639), (646, 668, 106, 116), (644, 647, 813, 810), (636, 647, 644, 633), (685, 686, 647, 636), (633, 644, 643, 634), (637, 648, 642, 635), (826, 628, 630, 825), (639, 34, 649, 657), (641, 638, 656, 659), (638, 640, 658, 656), (640, 639, 657, 658), (637, 635, 653, 655), (636, 633, 651, 654), (685, 636, 654, 691), (633, 634, 652, 651), (34, 446, 650, 649), (479, 478, 661), (483, 482, 661), (489, 483, 664), (664, 478, 477), (163, 156, 183), (156, 153, 183), (675, 824, 674, 667), (683, 822, 824, 675), (42, 102, 669, 670), (115, 671, 798), (108, 673, 672, 115), (108, 137, 673), (800, 799, 645), (919, 916, 798, 671), (683, 444, 101, 666), (70, 678, 680, 123), (63, 60, 678, 677), (98, 676, 771, 97), (193, 641, 604), (641, 659, 681, 604), (656, 681, 659), (658, 657, 689, 724), (656, 658, 724, 681), (655, 653, 682, 722), (649, 650, 720, 689), (649, 689, 657), (446, 637, 655, 650), (632, 631, 809, 808), (104, 103, 800, 645), (629, 805, 825, 630), (444, 683, 675, 102), (427, 428, 340), (337, 427, 372), (360, 335, 337), (102, 675, 667, 669), (668, 670, 120, 106), (625, 684, 827, 11), (635, 685, 691, 653), (647, 686, 812, 813), (635, 642, 686, 685), (655, 722, 720, 650), (654, 651, 692, 694), (691, 654, 694, 695), (651, 652, 693, 692), (653, 691, 695, 682), (353, 417, 352, 354), (822, 683, 666, 823), (269, 271, 456, 454), (150, 173, 254), (213, 304, 438, 432), (345, 346, 696, 697), (346, 344, 698, 696), (304, 310, 435, 438), (341, 697, 696, 216), (333, 216, 696, 698), (324, 431, 707, 701), (704, 343, 334), (211, 699, 433), (705, 704, 708), (703, 706, 705), (707, 706, 702), (433, 699, 708, 434), (211, 329, 699), (701, 707, 700), (700, 707, 702), (706, 417, 705), (708, 703, 705), (706, 703, 702), (705, 353, 704), (699, 703, 708), (704, 334, 434, 708), (544, 547, 716, 713), (538, 546, 715, 710), (750, 538, 710, 754), (547, 545, 714, 716), (537, 541, 712, 709), (541, 540, 711, 712), (546, 537, 709, 715), (519, 508, 510, 719), (540, 529, 718, 717), (529, 519, 719, 718), (769, 189, 600, 770), (618, 609, 721, 731), (615, 610, 723, 729), (614, 615, 729, 728), (613, 624, 736, 727), (623, 614, 728, 735), (612, 613, 727, 726), (532, 543, 550, 621), (620, 618, 731, 733), (622, 621, 829, 830), (610, 617, 730, 723), (611, 612, 726, 725), (624, 623, 735, 736), (619, 620, 733, 732), (617, 616, 730), (609, 611, 725, 721), (522, 532, 621, 622), (511, 522, 622, 28), (621, 550, 828, 829), (543, 737, 549, 550), (543, 544, 713, 737), (218, 732, 265), (619, 732, 218), (545, 750, 754, 714), (132, 743, 753, 575), (562, 752, 753, 571), (8, 751, 752, 562), (51, 740, 751, 8), (67, 257, 745, 739), (534, 749, 750, 545), (524, 748, 749, 534), (513, 747, 748, 524), (161, 742, 747, 513), (257, 490, 746, 745), (84, 96, 744, 741), (96, 53, 742, 744), (132, 84, 741, 743), (67, 739, 740, 51), (491, 492, 757, 756), (493, 746, 758, 755), (500, 755, 758, 501), (499, 757, 755, 500), (746, 490, 504, 758), (492, 493, 755, 757), (494, 757, 499), (757, 494, 756), (494, 503, 756), (503, 496, 756), (491, 756, 738), (756, 496, 738), (496, 495, 738), (495, 497, 738), (498, 738, 497), (764, 762, 416, 760), (759, 490, 414), (504, 490, 759, 763), (415, 416, 762, 761), (501, 758, 504, 502), (303, 302, 760), (504, 763, 764, 502), (763, 761, 762, 764), (763, 759, 415, 761), (502, 764, 760, 302), (416, 303, 760), (415, 759, 414), (189, 188, 599, 600), (12, 43, 188, 189), (194, 769, 770, 605), (3, 768, 769, 194), (676, 688, 767, 771), (66, 97, 774, 772), (97, 771, 775, 774), (771, 767, 766, 775), (672, 671, 115), (784, 65, 64, 788), (787, 789, 780, 777), (788, 787, 777, 778), (777, 780, 781, 779), (894, 781, 892, 897), (782, 66, 883, 893), (772, 895, 896, 883), (99, 66, 782, 119), (64, 63, 787, 788), (63, 677, 789, 787), (73, 784, 788, 778), (592, 785, 786, 607), (1, 783, 785, 592), (2, 783, 784, 73), (782, 792, 119), (773, 100, 790), (804, 805, 629, 793), (782, 893, 792), (110, 109, 111), (110, 111, 112, 113), (773, 790, 791, 139), (790, 780, 789, 791), (121, 45, 443), (791, 113, 139), (791, 789, 71), (110, 113, 791), (113, 140, 139), (110, 791, 71), (789, 677, 71), (790, 100, 119), (892, 780, 792), (892, 792, 893), (780, 790, 792), (793, 794, 803, 804), (39, 920, 919, 671), (918, 921, 40, 41), (107, 795, 41), (646, 116, 104, 645), (39, 40, 921, 920), (800, 115, 798), (115, 800, 103), (41, 795, 917, 918), (646, 797, 796, 668), (42, 796, 107), (916, 799, 800, 798), (107, 796, 797, 795), (778, 777, 801, 802), (73, 778, 802, 80), (779, 801, 777), (117, 765, 819), (768, 3, 80, 819), (766, 804, 803, 765), (648, 637, 446, 632), (643, 644, 810, 811), (686, 642, 814, 812), (33, 81, 806, 807), (631, 33, 807, 809), (642, 648, 815, 814), (648, 632, 808, 815), (43, 817, 4), (12, 74, 818, 816), (43, 12, 816, 817), (4, 817, 806, 81), (74, 803, 794, 818), (818, 806, 816), (817, 816, 806), (74, 12, 768, 819), (74, 819, 765, 803), (827, 684, 628, 826), (820, 776, 118), (819, 820, 117), (772, 774, 118, 898, 895), (792, 790, 119), (801, 779, 776), (802, 820, 819, 80), (820, 118, 117), (820, 802, 801, 776), (184, 182, 595, 594), (182, 821, 596, 595), (597, 596, 821, 186), (447, 11, 824, 822), (688, 825, 805, 767), (674, 824, 11, 827), (826, 825, 688, 687), (805, 804, 766, 767), (687, 674, 827, 826), (27, 447, 822, 823), (829, 828, 548), (682, 695, 832), (720, 722, 834, 833), (695, 694, 832), (689, 720, 833), (692, 832, 694), (682, 834, 722), (692, 693, 831), (689, 833, 724), (724, 833, 681), (692, 831, 832), (682, 832, 834), (832, 831, 835, 836), (836, 837, 899), (711, 554, 837), (836, 835, 838, 839), (594, 837, 185), (185, 837, 553), (837, 554, 553), (837, 836, 839, 840), (840, 712, 837), (839, 838, 841, 842), (712, 840, 709), (712, 711, 837), (840, 839, 842, 843), (754, 710, 843), (843, 710, 715), (840, 843, 715), (715, 709, 840), (842, 841, 844, 849), (843, 842, 849, 845), (548, 737, 845), (713, 716, 845), (737, 548, 549), (737, 713, 845), (394, 400, 403), (716, 714, 843), (714, 754, 843), (716, 843, 845), (403, 402, 846), (401, 403, 846), (846, 402, 847, 848), (403, 400, 402), (848, 847, 849, 844), (845, 849, 847, 850), (850, 847, 402, 851), (731, 721, 852, 860), (726, 727, 856, 855), (721, 725, 854, 852), (733, 731, 860, 862), (732, 733, 862, 861), (730, 548, 845, 859), (727, 736, 864, 856), (725, 726, 855, 854), (728, 729, 858, 857), (735, 728, 857, 863), (723, 730, 859, 853), (736, 735, 863, 864), (729, 723, 853, 858), (859, 845, 850), (863, 857, 850), (851, 861, 862), (853, 859, 850), (851, 862, 860), (851, 860, 852), (402, 399, 851), (851, 852, 854), (858, 850, 857), (851, 854, 855), (850, 851, 855), (850, 855, 856), (863, 850, 864), (864, 850, 856), (858, 853, 850), (399, 861, 851), (402, 400, 405), (399, 402, 405), (861, 404, 732), (399, 406, 861), (406, 404, 861), (404, 265, 732), (813, 812, 888, 889), (630, 628, 878, 880), (811, 810, 886, 887), (684, 625, 875, 881), (628, 684, 881, 878), (867, 866, 869, 870), (145, 280, 867, 865), (278, 145, 865, 866), (870, 869, 872, 873), (865, 867, 870, 868), (866, 865, 868, 869), (873, 872, 874), (868, 870, 873, 871), (869, 868, 871, 872), (871, 873, 874), (872, 871, 874), (809, 807, 885), (794, 793, 882), (806, 818, 794, 807), (889, 888, 881, 875), (877, 876, 887, 886), (889, 875, 877, 886), (878, 881, 888, 890), (878, 890, 891, 880), (880, 891, 884, 879), (882, 879, 884, 885), (794, 882, 885, 807), (625, 627, 877, 875), (808, 809, 885, 884), (810, 813, 889, 886), (627, 626, 876, 877), (815, 808, 884, 891), (793, 629, 879, 882), (883, 896, 897, 892, 893), (814, 815, 891, 890), (812, 814, 890, 888), (629, 630, 880, 879), (772, 883, 66), (781, 780, 892), (896, 895, 894, 897), (118, 776, 898), (894, 895, 898), (603, 602, 907, 908), (600, 599, 904, 905), (605, 770, 914, 910), (597, 598, 903, 902), (599, 604, 909, 904), (594, 595, 900, 837), (608, 607, 912, 913), (595, 596, 901, 900), (786, 606, 911, 915), (607, 786, 915, 912), (770, 600, 905, 914), (596, 597, 902, 901), (606, 605, 910, 911), (601, 608, 913, 906), (604, 681, 834, 909), (602, 601, 906, 907), (598, 603, 908, 903), (899, 834, 832), (832, 836, 899), (899, 909, 834), (837, 900, 899), (899, 901, 902), (909, 899, 904), (899, 903, 908), (899, 902, 903), (904, 899, 905), (899, 908, 907), (899, 913, 912), (899, 907, 906), (905, 899, 914), (914, 899, 910), (910, 899, 911), (899, 906, 913), (911, 899, 915), (915, 899, 912), (899, 900, 901), (916, 917, 799), (918, 919, 920, 921), (918, 917, 916, 919), (795, 797, 799, 917)])
me_circle_001.polygons.foreach_set('use_smooth', [1, 1, 1, 1, 1, 1, 1, 1, 1, 1, 1, 1, 1, 1, 1, 1, 1, 1, 1, 1, 1, 1, 1, 1, 1, 1, 1, 1, 1, 1, 1, 1, 1, 1, 1, 1, 1, 1, 1, 1, 1, 1, 1, 1, 1, 1, 1, 1, 1, 1, 1, 1, 1, 1, 1, 1, 1, 1, 1, 1, 1, 1, 1, 1, 1, 1, 1, 1, 1, 1, 1, 1, 1, 1, 1, 1, 1, 1, 1, 1, 1, 1, 1, 1, 1, 1, 1, 1, 1, 1, 1, 1, 1, 1, 1, 1, 1, 1, 1, 1, 1, 1, 1, 1, 1, 1, 1, 1, 1, 1, 1, 1, 1, 1, 1, 1, 1, 1, 1, 1, 1, 1, 1, 1, 1, 1, 1, 1, 1, 1, 1, 1, 1, 1, 1, 1, 1, 1, 1, 1, 1, 1, 1, 1, 1, 1, 1, 1, 1, 1, 1, 1, 1, 1, 1, 1, 1, 1, 1, 1, 1, 1, 1, 1, 1, 1, 1, 1, 1, 1, 1, 1, 1, 1, 1, 1, 1, 1, 1, 1, 1, 1, 1, 1, 1, 1, 1, 1, 1, 1, 1, 1, 1, 1, 1, 1, 1, 1, 1, 1, 1, 1, 1, 1, 1, 1, 1, 1, 1, 1, 1, 1, 1, 1, 1, 1, 1, 1, 1, 1, 1, 1, 1, 1, 1, 1, 1, 1, 1, 1, 1, 1, 1, 1, 1, 1, 1, 1, 1, 1, 1, 1, 1, 1, 1, 1, 1, 1, 1, 1, 1, 1, 1, 1, 1, 1, 1, 1, 1, 1, 1, 1, 1, 1, 1, 1, 1, 1, 1, 1, 1, 1, 1, 1, 1, 1, 1, 1, 1, 1, 1, 1, 1, 1, 1, 1, 1, 1, 1, 1, 1, 1, 1, 1, 1, 1, 1, 1, 1, 1, 1, 1, 1, 1, 1, 1, 1, 1, 1, 1, 1, 1, 1, 1, 1, 1, 1, 1, 1, 1, 1, 1, 1, 1, 1, 1, 1, 1, 1, 1, 1, 1, 1, 1, 1, 1, 1, 1, 1, 1, 1, 1, 1, 1, 1, 1, 1, 1, 1, 1, 1, 1, 1, 1, 1, 1, 1, 1, 1, 1, 1, 1, 1, 1, 1, 1, 1, 1, 1, 1, 1, 1, 1, 1, 1, 1, 1, 1, 1, 1, 1, 1, 1, 1, 1, 1, 1, 1, 1, 1, 1, 1, 1, 1, 1, 1, 1, 1, 1, 1, 1, 1, 1, 1, 1, 1, 1, 1, 1, 1, 1, 1, 1, 1, 1, 1, 1, 1, 1, 1, 1, 1, 1, 1, 1, 1, 1, 1, 1, 1, 1, 1, 1, 1, 1, 1, 1, 1, 1, 1, 1, 1, 1, 1, 1, 1, 1, 1, 1, 1, 1, 1, 1, 1, 1, 1, 1, 1, 1, 1, 1, 1, 1, 1, 1, 1, 1, 1, 1, 1, 1, 1, 1, 1, 1, 1, 1, 1, 1, 1, 1, 1, 1, 1, 1, 1, 1, 1, 1, 1, 1, 1, 1, 1, 1, 1, 1, 1, 1, 1, 1, 1, 1, 1, 1, 1, 1, 0, 1, 1, 1, 1, 1, 1, 1, 1, 1, 1, 1, 1, 1, 1, 1, 1, 1, 1, 1, 1, 1, 1, 1, 1, 1, 1, 1, 1, 1, 1, 1, 1, 1, 1, 1, 1, 1, 1, 1, 1, 1, 1, 1, 1, 1, 1, 1, 1, 1, 1, 1, 1, 1, 1, 1, 1, 1, 1, 1, 1, 1, 1, 1, 1, 1, 1, 1, 1, 1, 1, 1, 1, 1, 1, 1, 1, 1, 1, 1, 1, 1, 1, 1, 0, 0, 1, 1, 1, 1, 1, 1, 1, 1, 1, 1, 1, 1, 1, 1, 1, 1, 1, 1, 1, 1, 1, 1, 1, 1, 1, 1, 1, 1, 1, 1, 1, 1, 1, 1, 1, 1, 1, 1, 1, 1, 1, 1, 1, 1, 1, 1, 1, 1, 1, 1, 1, 1, 1, 1, 1, 1, 1, 1, 1, 1, 1, 1, 1, 1, 1, 1, 1, 1, 1, 1, 1, 1, 1, 1, 1, 1, 1, 1, 1, 1, 1, 1, 1, 1, 1, 1, 1, 1, 1, 1, 1, 1, 1, 1, 1, 1, 1, 1, 1, 1, 1, 1, 1, 1, 1, 1, 1, 1, 1, 1, 1, 1, 1, 1, 1, 1, 1, 1, 1, 1, 1, 1, 1, 1, 1, 1, 1, 1, 1, 1, 1, 1, 1, 1, 1, 1, 1, 1, 1, 1, 1, 1, 1, 1, 1, 1, 1, 1, 1, 1, 1, 1, 1, 1, 1, 1, 1, 1, 1, 1, 1, 1, 1, 1, 1, 1, 1, 1, 1, 1, 1, 1, 1, 1, 1, 1, 1, 1, 1, 1, 1, 1, 1, 1, 1, 1, 1, 1, 1, 1, 1, 1, 1, 1, 1, 1, 1, 1, 1, 1, 1, 1, 1, 1, 1, 1, 1, 1, 1, 1, 1, 1, 1, 1, 1, 1, 1, 1, 1, 1, 1, 1, 1, 1, 1, 1, 1, 1, 1, 1, 1, 1, 1, 1, 1, 1, 1, 1, 1, 1, 1, 1, 1, 1, 1, 1, 1, 1, 1, 1, 1, 1, 1, 1, 1, 1, 1, 1, 1, 1, 1, 1, 1, 1, 1, 1, 1, 1, 1, 1, 1, 1, 1, 1, 1, 0, 1, 1, 1, 1, 1, 1, 1, 1, 1, 1, 1, 1, 1, 0, 1, 0, 0, 0, 1, 0, 1, 0, 0, 1, 0, 0, 0, 0, 1, 1, 0, 0, 0, 0, 1, 0, 0, 0, 1, 1, 1, 1, 1, 1, 1, 1, 1, 1, 1, 1, 0, 1, 1, 1, 1, 1, 1, 1, 0, 0, 0, 0, 0, 0, 0, 0, 0, 0, 0, 0, 0, 0, 0, 0, 0, 0, 0, 0, 0, 0, 1, 1, 1, 1, 1, 1, 1, 1, 1, 1, 1, 1, 1, 1, 1, 1, 1, 1, 1, 0, 0, 0, 0, 1, 1, 1, 1, 1, 1, 1, 1, 1, 1, 1, 1, 1, 1, 1, 1, 1, 1, 1, 1, 1, 1, 1, 1, 1, 1, 1, 1, 1, 1, 1, 1, 1, 1, 1, 1, 1, 1, 0, 0, 0, 0, 0, 0, 0, 0, 0, 0, 0, 0, 0, 0, 0, 0, 0, 1, 1, 1, 1])
me_circle_001.polygons.foreach_set('material_index', [0, 0, 0, 0, 0, 0, 0, 0, 0, 0, 0, 0, 0, 0, 0, 0, 0, 0, 0, 0, 0, 0, 0, 0, 0, 0, 0, 0, 0, 0, 0, 0, 0, 0, 0, 0, 0, 0, 0, 0, 0, 0, 0, 0, 0, 0, 0, 0, 0, 0, 0, 0, 0, 0, 0, 0, 0, 0, 0, 0, 0, 0, 0, 0, 0, 0, 0, 0, 0, 0, 0, 0, 0, 0, 0, 0, 0, 0, 0, 0, 0, 0, 0, 0, 0, 0, 0, 0, 0, 0, 0, 0, 0, 0, 0, 0, 0, 0, 0, 0, 0, 0, 0, 0, 0, 0, 0, 0, 0, 0, 0, 0, 0, 0, 0, 0, 0, 0, 0, 0, 0, 0, 0, 0, 0, 0, 0, 0, 0, 0, 0, 0, 0, 0, 0, 0, 0, 0, 0, 0, 0, 0, 0, 0, 0, 0, 0, 0, 0, 0, 0, 0, 0, 0, 0, 0, 0, 0, 0, 0, 0, 0, 0, 0, 0, 0, 0, 0, 0, 0, 0, 0, 0, 0, 0, 0, 0, 0, 0, 0, 0, 0, 0, 0, 0, 0, 0, 0, 0, 0, 0, 0, 0, 0, 0, 0, 0, 0, 0, 1, 0, 0, 0, 0, 0, 0, 0, 0, 0, 0, 0, 0, 0, 0, 0, 0, 0, 0, 0, 0, 0, 0, 0, 0, 0, 0, 0, 0, 0, 0, 0, 0, 0, 0, 0, 0, 0, 0, 0, 0, 0, 0, 0, 0, 0, 0, 0, 0, 0, 0, 0, 0, 0, 0, 0, 0, 0, 0, 0, 0, 0, 0, 0, 0, 0, 0, 0, 0, 0, 0, 0, 0, 0, 0, 0, 0, 0, 0, 0, 0, 0, 0, 0, 0, 0, 0, 0, 0, 0, 0, 0, 0, 0, 0, 0, 0, 0, 0, 0, 0, 0, 0, 0, 0, 0, 0, 0, 0, 0, 0, 0, 0, 0, 0, 0, 0, 0, 0, 0, 0, 0, 0, 0, 0, 0, 0, 0, 0, 0, 0, 0, 0, 0, 0, 0, 0, 0, 2, 2, 2, 2, 2, 2, 2, 2, 2, 2, 2, 2, 2, 2, 2, 2, 2, 2, 2, 2, 0, 0, 0, 0, 0, 0, 0, 0, 0, 0, 0, 0, 0, 0, 0, 0, 0, 0, 2, 2, 0, 0, 0, 0, 0, 0, 0, 0, 0, 0, 0, 0, 0, 0, 0, 0, 0, 0, 0, 1, 0, 0, 0, 0, 0, 0, 0, 1, 1, 1, 1, 1, 1, 1, 1, 1, 1, 1, 1, 0, 0, 1, 1, 0, 0, 0, 0, 0, 0, 0, 0, 0, 0, 0, 0, 0, 0, 0, 0, 1, 1, 1, 1, 1, 1, 1, 1, 1, 1, 1, 1, 1, 1, 0, 0, 0, 0, 0, 0, 0, 0, 0, 0, 0, 0, 0, 0, 0, 0, 0, 0, 0, 0, 0, 0, 0, 0, 0, 2, 2, 2, 2, 2, 2, 2, 2, 2, 2, 2, 2, 2, 2, 2, 2, 2, 2, 2, 2, 2, 2, 2, 2, 2, 2, 2, 2, 2, 2, 2, 2, 0, 0, 2, 2, 2, 0, 2, 2, 0, 0, 0, 0, 0, 0, 0, 0, 0, 0, 0, 0, 0, 0, 0, 0, 0, 0, 0, 0, 0, 0, 0, 0, 0, 0, 0, 0, 0, 0, 0, 0, 0, 0, 0, 0, 0, 0, 0, 0, 0, 0, 0, 0, 0, 0, 0, 0, 0, 0, 0, 0, 0, 0, 0, 0, 0, 0, 0, 0, 0, 0, 0, 0, 0, 0, 0, 0, 0, 0, 2, 0, 0, 2, 0, 0, 0, 0, 0, 0, 0, 0, 0, 0, 0, 0, 0, 0, 0, 0, 0, 0, 0, 0, 0, 0, 0, 0, 0, 0, 0, 0, 0, 0, 0, 0, 0, 0, 0, 0, 0, 1, 1, 1, 1, 0, 0, 0, 0, 0, 0, 0, 0, 0, 0, 0, 0, 0, 0, 0, 0, 0, 0, 0, 0, 0, 0, 0, 0, 0, 0, 0, 0, 0, 0, 0, 0, 0, 0, 0, 0, 0, 0, 0, 0, 0, 0, 0, 0, 0, 0, 0, 0, 0, 0, 0, 0, 0, 0, 1, 1, 1, 0, 0, 1, 1, 0, 1, 1, 0, 1, 0, 2, 2, 2, 2, 2, 2, 2, 2, 2, 2, 0, 0, 0, 0, 0, 0, 0, 2, 0, 2, 0, 0, 0, 0, 0, 0, 2, 2, 2, 2, 2, 0, 0, 2, 0, 0, 0, 0, 0, 2, 2, 2, 0, 0, 0, 0, 0, 0, 0, 0, 1, 1, 0, 0, 1, 1, 1, 1, 0, 1, 1, 1, 1, 0, 0, 0, 0, 1, 0, 1, 1, 0, 0, 0, 0, 0, 0, 0, 0, 0, 0, 0, 0, 0, 0, 0, 0, 0, 0, 1, 0, 1, 0, 0, 0, 0, 0, 0, 1, 0, 0, 1, 0, 0, 0, 0, 0, 0, 0, 0, 0, 0, 0, 0, 1, 1, 1, 0, 0, 0, 0, 0, 0, 0, 0, 0, 0, 0, 0, 0, 0, 0, 0, 0, 0, 0, 0, 0, 0, 0, 0, 0, 0, 0, 0, 0, 0, 0, 0, 0, 0, 0, 0, 0, 0, 0, 1, 0, 0, 0, 0, 0, 0, 0, 0, 0, 0, 0, 0, 0, 0, 0, 0, 0, 0, 0, 0, 0, 0, 0, 0, 0, 0, 0, 0, 0, 0, 0, 0, 0, 0, 0, 0, 0, 0, 0, 0, 0, 0, 0, 0, 0, 0, 0, 0, 0, 2, 0, 0, 0, 2, 2, 2, 2, 2, 0, 0, 0, 0, 0, 0, 0, 0, 0, 0, 0, 0, 0, 0, 0, 0, 0, 0, 0, 0, 0, 0, 0, 0, 0, 0, 0, 0, 0, 0, 0, 0, 0, 0, 0, 0, 0, 0, 0, 0, 0, 0, 0, 0, 0, 0, 0, 0, 0, 0, 0, 0, 0, 0, 0, 0, 0, 0, 0, 0, 0, 0, 0, 0, 0, 0, 0, 0, 0, 0, 1, 0, 0, 0, 0, 0, 0, 0, 0, 0, 0, 0, 0, 0, 0, 0, 0, 0, 0, 0, 0, 0, 0, 0, 0, 0, 0, 0, 0, 0, 0, 0, 0, 0, 0, 0, 0, 0, 0, 0, 0, 0, 0, 0, 0, 0, 0, 0, 0])
_k = {(5, 6): 1.0, (6, 7): 1.0, (2, 3): 1.0, (1, 783): 1.0, (0, 1): 1.0, (13, 15): 1.0, (16, 17): 1.0, (218, 429): 1.0, (17, 588): 1.0, (15, 16): 1.0, (18, 19): 1.0, (14, 152): 1.0, (14, 19): 1.0, (33, 81): 1.0, (4, 43): 1.0, (3, 768): 1.0, (5, 44): 1.0, (47, 146): 1.0, (0, 7): 1.0, (4, 81): 1.0, (505, 514): 1.0, (12, 74): 1.0, (631, 632): 1.0, (41, 107): 1.0, (9, 45): 1.0, (38, 45): 1.0, (136, 137): 1.0, (38, 137): 1.0, (46, 136): 1.0, (47, 145): 1.0, (46, 146): 1.0, (20, 147): 1.0, (148, 164): 1.0, (148, 149): 1.0, (616, 830): 1.0, (508, 509): 1.0, (147, 164): 1.0, (186, 551): 1.0, (186, 187): 1.0, (182, 184): 1.0, (190, 593): 1.0, (187, 192): 1.0, (194, 769): 1.0, (13, 208): 1.0, (213, 304): 1.0, (273, 278): 1.0, (240, 241): 1.0, (241, 245): 1.0, (245, 247): 1.0, (244, 247): 1.0, (266, 297): 1.0, (267, 269): 1.0, (267, 270): 1.0, (244, 270): 1.0, (269, 271): 1.0, (220, 274): 1.0, (273, 275): 1.0, (274, 276): 1.0, (145, 278): 1.0, (220, 279): 1.0, (146, 279): 1.0, (145, 280): 1.0, (278, 280): 1.0, (276, 282): 1.0, (149, 282): 1.0, (299, 312): 1.0, (300, 301): 1.0, (211, 310): 1.0, (297, 300): 1.0, (271, 299): 1.0, (301, 302): 1.0, (304, 310): 1.0, (244, 452): 1.0, (271, 456): 1.0, (312, 314): 1.0, (298, 314): 1.0, (323, 324): 1.0, (324, 325): 1.0, (326, 327): 1.0, (325, 327): 1.0, (323, 328): 1.0, (328, 329): 1.0, (211, 329): 1.0, (326, 335): 1.0, (335, 337): 1.0, (337, 427): 1.0, (266, 342): 1.0, (275, 342): 1.0, (345, 346): 1.0, (344, 346): 1.0, (343, 345): 1.0, (350, 351): 1.0, (349, 351): 1.0, (348, 350): 1.0, (348, 354): 1.0, (343, 353): 1.0, (352, 354): 1.0, (357, 358): 1.0, (356, 358): 1.0, (357, 367): 1.0, (367, 369): 1.0, (368, 369): 1.0, (392, 397): 1.0, (394, 395): 1.0, (393, 395): 1.0, (392, 394): 1.0, (391, 397): 1.0, (391, 398): 1.0, (396, 398): 1.0, (338, 396): 1.0, (415, 416): 1.0, (353, 417): 1.0, (417, 431): 1.0, (324, 418): 1.0, (420, 421): 1.0, (419, 421): 1.0, (420, 422): 1.0, (422, 424): 1.0, (423, 424): 1.0, (367, 422): 1.0, (357, 420): 1.0, (340, 427): 1.0, (208, 429): 1.0, (324, 431): 1.0, (700, 702): 1.0, (352, 418): 1.0, (324, 701): 1.0, (701, 707): 1.0, (706, 707): 1.0, (705, 706): 1.0, (702, 703): 1.0, (704, 705): 1.0, (700, 701): 1.0, (699, 703): 1.0, (448, 449): 1.0, (27, 447): 1.0, (11, 447): 1.0, (448, 450): 1.0, (450, 451): 1.0, (451, 452): 1.0, (453, 454): 1.0, (453, 455): 1.0, (452, 455): 1.0, (454, 456): 1.0, (457, 458): 1.0, (456, 458): 1.0, (457, 471): 1.0, (471, 472): 1.0, (473, 476): 1.0, (475, 476): 1.0, (478, 479): 1.0, (475, 479): 1.0, (477, 478): 1.0, (477, 480): 1.0, (474, 481): 1.0, (482, 484): 1.0, (482, 483): 1.0, (481, 484): 1.0, (485, 486): 1.0, (486, 487): 1.0, (485, 488): 1.0, (480, 488): 1.0, (487, 489): 1.0, (483, 489): 1.0, (495, 497): 1.0, (494, 499): 1.0, (495, 496): 1.0, (497, 498): 1.0, (500, 501): 1.0, (499, 500): 1.0, (501, 502): 1.0, (494, 503): 1.0, (496, 503): 1.0, (498, 738): 1.0, (505, 509): 1.0, (507, 510): 1.0, (508, 510): 1.0, (511, 512): 1.0, (513, 515): 1.0, (513, 747): 1.0, (506, 514): 1.0, (512, 515): 1.0, (182, 821): 1.0, (828, 829): 1.0, (28, 511): 1.0, (28, 152): 1.0, (507, 551): 1.0, (44, 551): 1.0, (188, 193): 1.0, (592, 593): 1.0, (592, 785): 1.0, (194, 591): 1.0, (18, 585): 1.0, (585, 588): 1.0, (625, 627): 1.0, (626, 627): 1.0, (190, 191): 1.0, (191, 192): 1.0, (186, 821): 1.0, (609, 611): 1.0, (612, 613): 1.0, (619, 620): 1.0, (613, 624): 1.0, (611, 612): 1.0, (614, 615): 1.0, (610, 617): 1.0, (610, 615): 1.0, (609, 618): 1.0, (618, 620): 1.0, (616, 617): 1.0, (614, 623): 1.0, (623, 624): 1.0, (28, 616): 1.0, (829, 830): 1.0, (625, 684): 1.0, (628, 630): 1.0, (193, 641): 1.0, (33, 631): 1.0, (643, 644): 1.0, (647, 686): 1.0, (644, 647): 1.0, (632, 648): 1.0, (642, 648): 1.0, (115, 671): 1.0, (687, 688): 1.0, (628, 684): 1.0, (674, 824): 1.0, (688, 767): 1.0, (12, 43): 1.0, (642, 686): 1.0, (696, 697): 1.0, (696, 698): 1.0, (704, 708): 1.0, (699, 708): 1.0, (184, 594): 1.0, (506, 747): 1.0, (755, 758): 1.0, (504, 758): 1.0, (756, 757): 1.0, (755, 757): 1.0, (738, 756): 1.0, (415, 759): 1.0, (761, 763): 1.0, (490, 759): 1.0, (504, 763): 1.0, (761, 762): 1.0, (502, 764): 1.0, (302, 760): 1.0, (762, 764): 1.0, (416, 760): 1.0, (765, 766): 1.0, (766, 767): 1.0, (188, 189): 1.0, (674, 687): 1.0, (629, 630): 1.0, (12, 768): 1.0, (189, 769): 1.0, (66, 772): 1.0, (780, 781): 1.0, (66, 883): 1.0, (2, 783): 1.0, (591, 785): 1.0, (629, 793): 1.0, (793, 794): 1.0, (808, 809): 1.0, (107, 795): 1.0, (115, 798): 1.0, (74, 803): 1.0, (804, 805): 1.0, (803, 804): 1.0, (805, 825): 1.0, (807, 809): 1.0, (810, 811): 1.0, (812, 813): 1.0, (810, 813): 1.0, (808, 815): 1.0, (814, 815): 1.0, (812, 814): 1.0, (794, 818): 1.0, (816, 817): 1.0, (816, 818): 1.0, (822, 823): 1.0, (822, 824): 1.0, (825, 826): 1.0, (11, 827): 1.0, (826, 827): 1.0, (866, 867): 1.0, (866, 869): 1.0, (867, 870): 1.0, (872, 873): 1.0, (869, 872): 1.0, (870, 873): 1.0, (872, 874): 1.0, (873, 874): 1.0, (875, 877): 1.0, (876, 877): 1.0, (875, 881): 1.0, (878, 880): 1.0, (878, 881): 1.0, (879, 880): 1.0, (879, 882): 1.0, (884, 885): 1.0, (886, 887): 1.0, (888, 889): 1.0, (886, 889): 1.0, (884, 891): 1.0, (890, 891): 1.0, (888, 890): 1.0, (807, 885): 1.0, (794, 882): 1.0, (780, 892): 1.0, (894, 895): 1.0, (896, 897): 1.0, (772, 895): 1.0, (781, 894): 1.0, (892, 897): 1.0, (883, 896): 1.0, (916, 917): 1.0, (918, 919): 1.0, (795, 917): 1.0, (41, 918): 1.0, (671, 919): 1.0, (798, 916): 1.0}
me_circle_001.attributes.new('crease_edge', 'FLOAT', 'EDGE').data.foreach_set('value', [_k.get((min(e.vertices), max(e.vertices)), 0.0) for e in me_circle_001.edges])
me_circle_001.materials.append(mat_material___eeeeee)
me_circle_001.materials.append(mat_other___ffff00)
me_circle_001.materials.append(mat_metal___dddddd)
me_circle_001.use_remesh_preserve_volume = False
me_circle_001.use_remesh_preserve_attributes = False
me_circle_001.use_mirror_vertex_groups = False
me_circle_001.auto_texspace = False
me_circle_001.update()

# ---- objects
ob_collision = bpy.data.objects.new('collision', me_circle_000)
ob_wheel_fl = bpy.data.objects.new('wheel_fl', None)
ob_wheel_fr = bpy.data.objects.new('wheel_fr', None)
ob_wheel_rl = bpy.data.objects.new('wheel_rl', None)
ob_wheel_rr = bpy.data.objects.new('wheel_rr', None)
ob_chassis = bpy.data.objects.new('chassis', me_circle_001)

# ---- transforms, parenting, visibility, modifiers, constraints
ob_collision.location = (0.0, -0.06869, 0.1241)
ob_collision.hide_viewport = True
ob_collision.lineart.crease_threshold = 0.0
ob_wheel_fl.location = (0.7419, -1.106, 0.1241)
ob_wheel_fl.empty_image_offset = (0.0, 0.0)
ob_wheel_fl.lineart.crease_threshold = 0.0
ob_wheel_fr.location = (-0.7419, -1.106, 0.1241)
ob_wheel_fr.empty_image_offset = (0.0, 0.0)
ob_wheel_fr.lineart.crease_threshold = 0.0
ob_wheel_rl.location = (0.7419, 1.133, 0.1241)
ob_wheel_rl.empty_image_offset = (0.0, 0.0)
ob_wheel_rl.lineart.crease_threshold = 0.0
ob_wheel_rr.location = (-0.7419, 1.133, 0.1241)
ob_wheel_rr.empty_image_offset = (0.0, 0.0)
ob_wheel_rr.lineart.crease_threshold = 0.0
ob_chassis.location = (0.0, -0.06869, 0.1241)
ob_chassis.lineart.crease_threshold = 0.0
_m = ob_chassis.modifiers.new('Mirror', 'MIRROR')
_m = ob_chassis.modifiers.new('Subsurf', 'SUBSURF')
_m.uv_smooth = 'PRESERVE_CORNERS'
_m.quality = 2
_m.levels = 0
_m.show_only_control_edges = False
_m = ob_chassis.modifiers.new('EdgeSplit', 'EDGE_SPLIT')
_m.split_angle = 0.6109

# ---- collection membership
col_collection_1.objects.link(ob_collision)
col_collection_1.objects.link(ob_wheel_fl)
col_collection_1.objects.link(ob_wheel_fr)
col_collection_1.objects.link(ob_wheel_rl)
col_collection_1.objects.link(ob_wheel_rr)
col_collection_1.objects.link(ob_chassis)

# ---- scene / render settings (as saved in the file)
scene.frame_start = 1; scene.frame_end = 250; scene.frame_set(1)
scene.render.engine = 'BLENDER_EEVEE_NEXT'
scene.render.resolution_percentage = 50
scene.render.dither_intensity = 0.0
scene.cycles.use_denoising = False
scene.cycles.samples = 10
scene.cycles.sampling_pattern = 'TABULATED_SOBOL'
scene.cycles.light_sampling_threshold = 0.0
scene.cycles.use_adaptive_sampling = False
scene.cycles.use_light_tree = False
scene.cycles.blur_glossy = 0.0
scene.cycles.pixel_filter_type = 'GAUSSIAN'
scene.cycles.sample_clamp_indirect = 0.0
scene.view_settings.view_transform = 'Standard'
bpy.context.view_layer.update()

# ---- added for rendering (the .blend has no active camera and no usable light): camera, sun
cam_auto = bpy.data.cameras.new('AutoCamera')
cam_auto.lens = 50.0
cam_auto.sensor_width = 36.0
cam_auto.clip_end = 1000.0
ob_auto_camera = bpy.data.objects.new('AutoCamera', cam_auto)
scene.collection.objects.link(ob_auto_camera)
ob_auto_camera.location = (3.90632, -4.72862, 3.48306)
ob_auto_camera.rotation_euler = (1.09748, -7.21219e-08, 0.694738)
scene.camera = ob_auto_camera
light_auto_sun = bpy.data.lights.new('AutoSun', 'SUN')
light_auto_sun.energy = 3.0
light_auto_sun.angle = 0.0523599
ob_auto_sun = bpy.data.objects.new('AutoSun', light_auto_sun)
scene.collection.objects.link(ob_auto_sun)
ob_auto_sun.rotation_euler = (0.872665, 0.174533, 0.523599)
bpy.context.view_layer.update()
